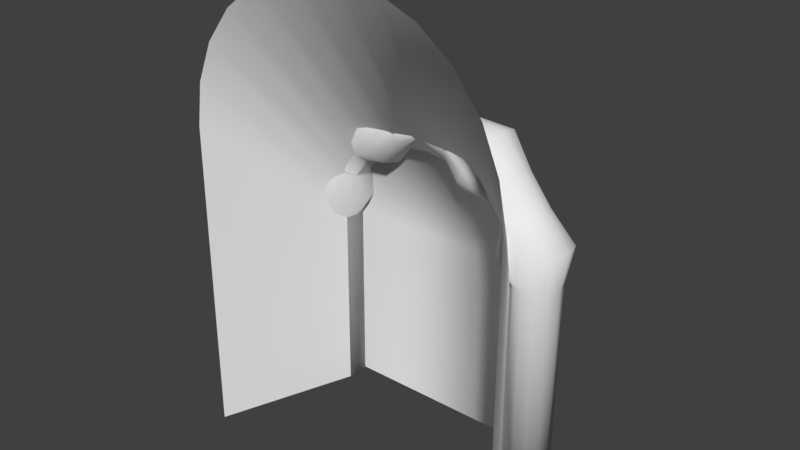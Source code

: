# Source: endGate.blend  (saved by Blender 2.77.0; exported with 4.5.12 LTS)
import bpy
from mathutils import Matrix  # noqa: F401  (used for matrix-valued properties, if any)

bpy.ops.wm.read_factory_settings(use_empty=True)
scene = bpy.context.scene
scene.name = 'Scene'

# ---- collections
col_collection_1 = bpy.data.collections.new('Collection 1'); scene.collection.children.link(col_collection_1)

# ---- world
world_world = bpy.data.worlds.new('World'); scene.world = world_world
world_world.color = (0.05088, 0.05088, 0.05088)
world_world.use_sun_shadow = False
world_world.sun_shadow_jitter_overblur = 0.0
world_world.cycles.sampling_method = 'MANUAL'

# ---- meshes
me_torus_001 = bpy.data.meshes.new('Torus.001')
me_torus_001.from_pydata([(2.067, -0.2436, 0.002795), (2.0, 0.00637, 0.002795), (2.067, 0.2564, 0.002795), (1.997, -0.2373, 0.5406), (1.932, 0.01274, 0.5232), (1.997, 0.2627, 0.5406), (1.79, -0.2373, 1.039), (1.732, 0.01274, 1.006), (1.79, 0.2627, 1.039), (1.462, -0.2373, 1.467), (1.414, 0.01274, 1.42), (1.462, 0.2627, 1.467), (1.033, -0.2373, 1.796), (1.0, 0.01274, 1.738), (1.033, 0.2627, 1.796), (0.535, -0.2373, 2.002), (0.5176, 0.01274, 1.937), (0.535, 0.2627, 2.002), (1.192e-07, -0.2373, 2.073), (1.788e-07, 0.01274, 2.006), (1.192e-07, 0.2627, 2.073), (-0.535, -0.2373, 2.002), (-0.5176, 0.01274, 1.937), (-0.535, 0.2627, 2.002), (-1.033, -0.2373, 1.796), (-1.0, 0.01274, 1.738), (-1.033, 0.2627, 1.796), (-1.462, -0.2373, 1.467), (-1.414, 0.01274, 1.42), (-1.462, 0.2627, 1.467), (-1.79, -0.2373, 1.039), (-1.732, 0.01274, 1.006), (-1.79, 0.2627, 1.039), (-1.997, -0.2373, 0.5406), (-1.932, 0.01274, 0.5232), (-1.997, 0.2627, 0.5406), (-2.067, -0.2436, 0.002795), (-2.0, 0.00637, 0.002795), (-2.067, 0.2564, 0.002795), (2.067, -0.25, -4.0), (2.0, -2.325e-07, -4.0), (2.067, 0.25, -4.0), (-2.067, 0.25, -4.0), (-2.0, -2.186e-08, -4.0), (-2.067, -0.25, -4.0), (3.53, -2.746, 2.445), (3.41, -2.735, 3.363), (3.057, -2.735, 4.215), (2.496, -2.735, 4.946), (1.765, -2.735, 5.507), (0.9137, -2.735, 5.86), (1.023e-07, -2.735, 5.98), (-0.9137, -2.735, 5.86), (-1.765, -2.735, 5.507), (-2.496, -2.735, 4.946), (-3.057, -2.735, 4.215), (-3.41, -2.735, 3.363), (-3.53, -2.746, 2.445), (3.53, -2.757, -4.392), (-3.53, -2.757, -4.392)], [], [(0, 3, 4, 1), (1, 4, 5, 2), (3, 6, 7, 4), (4, 7, 8, 5), (6, 9, 10, 7), (7, 10, 11, 8), (9, 12, 13, 10), (10, 13, 14, 11), (12, 15, 16, 13), (13, 16, 17, 14), (15, 18, 19, 16), (16, 19, 20, 17), (18, 21, 22, 19), (19, 22, 23, 20), (21, 24, 25, 22), (22, 25, 26, 23), (24, 27, 28, 25), (25, 28, 29, 26), (27, 30, 31, 28), (28, 31, 32, 29), (30, 33, 34, 31), (31, 34, 35, 32), (33, 36, 37, 34), (34, 37, 38, 35), (39, 0, 1, 40), (40, 1, 2, 41), (42, 38, 37, 43), (43, 37, 36, 44), (41, 2, 38, 42), (5, 8, 11, 14, 17, 20, 23, 26, 29, 32, 35, 38, 2), (33, 30, 55, 56), (27, 24, 53, 54), (12, 9, 48, 49), (15, 12, 49, 50), (24, 21, 52, 53), (3, 0, 45, 46), (21, 18, 51, 52), (9, 6, 47, 48), (6, 3, 46, 47), (0, 39, 58, 45), (44, 36, 57, 59), (36, 33, 56, 57), (30, 27, 54, 55), (18, 15, 50, 51)])
me_torus_001.polygons.foreach_set('use_smooth', [True] * 44)
_uv = me_torus_001.uv_layers.new(name='UVMap')
_uv.uv.foreach_set('vector', [0.7927, 0.4237, 0.7828, 0.4756, 0.7736, 0.4739, 0.7832, 0.4237, 0.7832, 0.4237, 0.7736, 0.4739, 0.7828, 0.4756, 0.7927, 0.4237, 0.7828, 0.4756, 0.7535, 0.5236, 0.7453, 0.5204, 0.7736, 0.4739, 0.7736, 0.4739, 0.7453, 0.5204, 0.7535, 0.5236, 0.7828, 0.4756, 0.7535, 0.5236, 0.707, 0.5649, 0.7003, 0.5603, 0.7453, 0.5204, 0.7453, 0.5204, 0.7003, 0.5603, 0.707, 0.5649, 0.7535, 0.5236, 0.707, 0.5649, 0.6464, 0.5966, 0.6416, 0.591, 0.7003, 0.5603, 0.7003, 0.5603, 0.6416, 0.591, 0.6464, 0.5966, 0.707, 0.5649, 0.6464, 0.5966, 0.5758, 0.6165, 0.5733, 0.6102, 0.6416, 0.591, 0.6416, 0.591, 0.5733, 0.6102, 0.5758, 0.6165, 0.6464, 0.5966, 0.5758, 0.6165, 0.5, 0.6233, 0.5, 0.6168, 0.5733, 0.6102, 0.5733, 0.6102, 0.5, 0.6168, 0.5, 0.6233, 0.5758, 0.6165, 0.5, 0.6233, 0.4242, 0.6165, 0.4267, 0.6102, 0.5, 0.6168, 0.5, 0.6168, 0.4267, 0.6102, 0.4242, 0.6165, 0.5, 0.6233, 0.4242, 0.6165, 0.3536, 0.5966, 0.3584, 0.591, 0.4267, 0.6102, 0.4267, 0.6102, 0.3584, 0.591, 0.3536, 0.5966, 0.4242, 0.6165, 0.3536, 0.5966, 0.293, 0.5649, 0.2997, 0.5603, 0.3584, 0.591, 0.3584, 0.591, 0.2997, 0.5603, 0.293, 0.5649, 0.3536, 0.5966, 0.293, 0.5649, 0.2465, 0.5236, 0.2547, 0.5204, 0.2997, 0.5603, 0.2997, 0.5603, 0.2547, 0.5204, 0.2465, 0.5236, 0.293, 0.5649, 0.2465, 0.5236, 0.2172, 0.4756, 0.2264, 0.4739, 0.2547, 0.5204, 0.2547, 0.5204, 0.2264, 0.4739, 0.2172, 0.4756, 0.2465, 0.5236, 0.2172, 0.4756, 0.2073, 0.4237, 0.2168, 0.4237, 0.2264, 0.4739, 0.2264, 0.4739, 0.2168, 0.4237, 0.2073, 0.4237, 0.2172, 0.4756, 0.7927, 0.03779, 0.7927, 0.4237, 0.7832, 0.4237, 0.7832, 0.03779, 0.7832, 0.03779, 0.7832, 0.4237, 0.7927, 0.4237, 0.7927, 0.03779, 0.2073, 0.03779, 0.2073, 0.4237, 0.2168, 0.4237, 0.2168, 0.03779, 0.2168, 0.03779, 0.2168, 0.4237, 0.2073, 0.4237, 0.2073, 0.03779, 0.7927, 0.03779, 0.7927, 0.4237, 0.2073, 0.4237, 0.2073, 0.03779, 0.7828, 0.4756, 0.7535, 0.5236, 0.707, 0.5649, 0.6464, 0.5966, 0.5758, 0.6165, 0.5, 0.6233, 0.4242, 0.6165, 0.3536, 0.5966, 0.293, 0.5649, 0.2465, 0.5236, 0.2172, 0.4756, 0.2073, 0.4237, 0.7927, 0.4237, 0.2172, 0.4756, 0.2465, 0.5236, 0.06699, 0.8298, 0.01704, 0.7477, 0.293, 0.5649, 0.3536, 0.5966, 0.25, 0.9544, 0.1464, 0.9003, 0.6464, 0.5966, 0.707, 0.5649, 0.8536, 0.9003, 0.75, 0.9544, 0.5758, 0.6165, 0.6464, 0.5966, 0.75, 0.9544, 0.6294, 0.9884, 0.3536, 0.5966, 0.4242, 0.6165, 0.3706, 0.9884, 0.25, 0.9544, 0.7828, 0.4756, 0.7927, 0.4237, 1.0, 0.6592, 0.983, 0.7477, 0.4242, 0.6165, 0.5, 0.6233, 0.5, 1.0, 0.3706, 0.9884, 0.707, 0.5649, 0.7535, 0.5236, 0.933, 0.8298, 0.8536, 0.9003, 0.7535, 0.5236, 0.7828, 0.4756, 0.983, 0.7477, 0.933, 0.8298, 0.7927, 0.4237, 0.7927, 0.03779, 1.0, 0.0, 1.0, 0.6592, 0.2073, 0.03779, 0.2073, 0.4237, 0.0, 0.6592, 0.0, 0.0, 0.2073, 0.4237, 0.2172, 0.4756, 0.01704, 0.7477, 0.0, 0.6592, 0.2465, 0.5236, 0.293, 0.5649, 0.1464, 0.9003, 0.06699, 0.8298, 0.5, 0.6233, 0.5758, 0.6165, 0.6294, 0.9884, 0.5, 1.0])
me_torus_001.use_remesh_preserve_volume = False
me_torus_001.use_remesh_preserve_attributes = False
me_torus_001.use_mirror_vertex_groups = False
me_torus_001.update()
me_torus = bpy.data.meshes.new('Torus')
me_torus.from_pydata([(3.0, 0.00637, 0.002795), (2.933, -0.2436, 0.002795), (2.75, -0.4266, 0.002795), (2.5, -0.4936, 0.002795), (2.25, -0.4266, 0.002795), (2.067, -0.2436, 0.002795), (2.0, 0.00637, 0.002795), (2.067, 0.2564, 0.002795), (2.25, 0.4394, 0.002795), (2.5, 0.5064, 0.002795), (2.75, 0.4394, 0.002795), (2.933, 0.2564, 0.002795), (3.139, 0.01274, 0.8468), (3.042, -0.3623, 0.8207), (2.777, -0.6368, 0.7497), (2.415, -0.7373, 0.6526), (2.053, -0.6368, 0.5556), (1.787, -0.3623, 0.4845), (1.69, 0.01274, 0.4585), (1.787, 0.3877, 0.4845), (2.053, 0.6623, 0.5556), (2.415, 0.7627, 0.6526), (2.777, 0.6623, 0.7497), (3.042, 0.3877, 0.8207), (2.598, 0.01274, 1.506), (2.54, -0.2373, 1.472), (2.382, -0.4203, 1.381), (2.165, -0.4873, 1.256), (1.949, -0.4203, 1.131), (1.79, -0.2373, 1.039), (1.732, 0.01274, 1.006), (1.79, 0.2627, 1.039), (1.949, 0.4458, 1.131), (2.165, 0.5127, 1.256), (2.382, 0.4458, 1.381), (2.54, 0.2627, 1.472), (2.121, 0.01274, 2.127), (2.074, -0.2373, 2.08), (1.945, -0.4203, 1.95), (1.768, -0.4873, 1.773), (1.591, -0.4203, 1.597), (1.462, -0.2373, 1.467), (1.414, 0.01274, 1.42), (1.462, 0.2627, 1.467), (1.591, 0.4458, 1.597), (1.768, 0.5127, 1.773), (1.945, 0.4458, 1.95), (2.074, 0.2627, 2.08), (1.625, 0.01274, 2.82), (1.575, -0.3623, 2.733), (1.438, -0.6368, 2.495), (1.25, -0.7373, 2.171), (1.062, -0.6368, 1.846), (0.9252, -0.3623, 1.608), (0.875, 0.01274, 1.521), (0.9252, 0.3877, 1.608), (1.062, 0.6623, 1.846), (1.25, 0.7627, 2.171), (1.438, 0.6623, 2.495), (1.575, 0.3877, 2.733), (0.7765, 0.01274, 2.903), (0.7591, -0.2373, 2.839), (0.7118, -0.4203, 2.662), (0.647, -0.4873, 2.42), (0.5823, -0.4203, 2.179), (0.535, -0.2373, 2.002), (0.5176, 0.01274, 1.937), (0.535, 0.2627, 2.002), (0.5823, 0.4458, 2.179), (0.647, 0.5127, 2.42), (0.7118, 0.4458, 2.662), (0.7591, 0.2627, 2.839), (3.576e-07, 0.01274, 2.756), (2.384e-07, -0.2373, 2.722), (2.384e-07, -0.4203, 2.631), (1.192e-07, -0.4873, 2.506), (2.384e-07, -0.4203, 2.381), (1.192e-07, -0.2373, 2.289), (1.788e-07, 0.01274, 2.256), (1.192e-07, 0.2627, 2.289), (2.384e-07, 0.4458, 2.381), (1.192e-07, 0.5127, 2.506), (2.384e-07, 0.4458, 2.631), (2.384e-07, 0.2627, 2.722), (-0.7765, 0.01274, 2.903), (-0.7591, -0.2373, 2.839), (-0.7118, -0.4203, 2.662), (-0.647, -0.4873, 2.42), (-0.5823, -0.4203, 2.179), (-0.535, -0.2373, 2.002), (-0.5176, 0.01274, 1.937), (-0.535, 0.2627, 2.002), (-0.5823, 0.4458, 2.179), (-0.647, 0.5127, 2.42), (-0.7118, 0.4458, 2.662), (-0.7591, 0.2627, 2.839), (-1.625, 0.01274, 2.82), (-1.575, -0.3623, 2.733), (-1.438, -0.6368, 2.495), (-1.25, -0.7373, 2.171), (-1.062, -0.6368, 1.846), (-0.9252, -0.3623, 1.608), (-0.875, 0.01274, 1.521), (-0.9252, 0.3877, 1.608), (-1.062, 0.6623, 1.846), (-1.25, 0.7627, 2.171), (-1.438, 0.6623, 2.495), (-1.575, 0.3877, 2.733), (-2.121, 0.01274, 2.127), (-2.074, -0.2373, 2.08), (-1.945, -0.4203, 1.95), (-1.768, -0.4873, 1.773), (-1.591, -0.4203, 1.597), (-1.462, -0.2373, 1.467), (-1.414, 0.01274, 1.42), (-1.462, 0.2627, 1.467), (-1.591, 0.4458, 1.597), (-1.768, 0.5127, 1.773), (-1.945, 0.4458, 1.95), (-2.074, 0.2627, 2.08), (-2.598, 0.01274, 1.506), (-2.54, -0.2373, 1.472), (-2.382, -0.4203, 1.381), (-2.165, -0.4873, 1.256), (-1.949, -0.4203, 1.131), (-1.79, -0.2373, 1.039), (-1.732, 0.01274, 1.006), (-1.79, 0.2627, 1.039), (-1.949, 0.4458, 1.131), (-2.165, 0.5127, 1.256), (-2.382, 0.4458, 1.381), (-2.54, 0.2627, 1.472), (-3.139, 0.01274, 0.8468), (-3.042, -0.3623, 0.8207), (-2.777, -0.6368, 0.7497), (-2.415, -0.7373, 0.6526), (-2.053, -0.6368, 0.5556), (-1.787, -0.3623, 0.4845), (-1.69, 0.01274, 0.4585), (-1.787, 0.3877, 0.4845), (-2.053, 0.6623, 0.5556), (-2.415, 0.7627, 0.6526), (-2.777, 0.6623, 0.7497), (-3.042, 0.3877, 0.8207), (-3.0, 0.00637, 0.002795), (-2.933, -0.2436, 0.002795), (-2.75, -0.4266, 0.002795), (-2.5, -0.4936, 0.002795), (-2.25, -0.4266, 0.002795), (-2.067, -0.2436, 0.002795), (-2.0, 0.00637, 0.002795), (-2.067, 0.2564, 0.002795), (-2.25, 0.4394, 0.002795), (-2.5, 0.5064, 0.002795), (-2.75, 0.4394, 0.002795), (-2.933, 0.2564, 0.002795), (2.5, 0.5, -4.0), (2.75, 0.433, -4.0), (2.933, 0.25, -4.0), (3.0, -2.186e-08, -4.0), (2.933, -0.25, -4.0), (2.75, -0.433, -4.0), (2.5, -0.5, -4.0), (2.25, -0.433, -4.0), (2.067, -0.25, -4.0), (2.0, -2.325e-07, -4.0), (2.067, 0.25, -4.0), (2.25, 0.433, -4.0), (-2.5, 0.5, -4.0), (-2.25, 0.433, -4.0), (-2.067, 0.25, -4.0), (-2.0, -2.186e-08, -4.0), (-2.067, -0.25, -4.0), (-2.25, -0.433, -4.0), (-2.5, -0.5, -4.0), (-2.75, -0.433, -4.0), (-2.933, -0.25, -4.0), (-3.0, -2.325e-07, -4.0), (-2.933, 0.25, -4.0), (-2.75, 0.433, -4.0)], [], [(0, 12, 13, 1), (1, 13, 14, 2), (2, 14, 15, 3), (3, 15, 16, 4), (4, 16, 17, 5), (5, 17, 18, 6), (6, 18, 19, 7), (7, 19, 20, 8), (8, 20, 21, 9), (9, 21, 22, 10), (10, 22, 23, 11), (0, 11, 23, 12), (12, 24, 25, 13), (13, 25, 26, 14), (14, 26, 27, 15), (15, 27, 28, 16), (16, 28, 29, 17), (17, 29, 30, 18), (18, 30, 31, 19), (19, 31, 32, 20), (20, 32, 33, 21), (21, 33, 34, 22), (22, 34, 35, 23), (23, 35, 24, 12), (24, 36, 37, 25), (25, 37, 38, 26), (26, 38, 39, 27), (27, 39, 40, 28), (28, 40, 41, 29), (29, 41, 42, 30), (30, 42, 43, 31), (31, 43, 44, 32), (32, 44, 45, 33), (33, 45, 46, 34), (34, 46, 47, 35), (35, 47, 36, 24), (36, 48, 49, 37), (37, 49, 50, 38), (38, 50, 51, 39), (39, 51, 52, 40), (40, 52, 53, 41), (41, 53, 54, 42), (42, 54, 55, 43), (43, 55, 56, 44), (44, 56, 57, 45), (45, 57, 58, 46), (46, 58, 59, 47), (47, 59, 48, 36), (48, 60, 61, 49), (49, 61, 62, 50), (50, 62, 63, 51), (51, 63, 64, 52), (52, 64, 65, 53), (53, 65, 66, 54), (54, 66, 67, 55), (55, 67, 68, 56), (56, 68, 69, 57), (57, 69, 70, 58), (58, 70, 71, 59), (59, 71, 60, 48), (60, 72, 73, 61), (61, 73, 74, 62), (62, 74, 75, 63), (63, 75, 76, 64), (64, 76, 77, 65), (65, 77, 78, 66), (66, 78, 79, 67), (67, 79, 80, 68), (68, 80, 81, 69), (69, 81, 82, 70), (70, 82, 83, 71), (71, 83, 72, 60), (72, 84, 85, 73), (73, 85, 86, 74), (74, 86, 87, 75), (75, 87, 88, 76), (76, 88, 89, 77), (77, 89, 90, 78), (78, 90, 91, 79), (79, 91, 92, 80), (80, 92, 93, 81), (81, 93, 94, 82), (82, 94, 95, 83), (83, 95, 84, 72), (84, 96, 97, 85), (85, 97, 98, 86), (86, 98, 99, 87), (87, 99, 100, 88), (88, 100, 101, 89), (89, 101, 102, 90), (90, 102, 103, 91), (91, 103, 104, 92), (92, 104, 105, 93), (93, 105, 106, 94), (94, 106, 107, 95), (95, 107, 96, 84), (96, 108, 109, 97), (97, 109, 110, 98), (98, 110, 111, 99), (99, 111, 112, 100), (100, 112, 113, 101), (101, 113, 114, 102), (102, 114, 115, 103), (103, 115, 116, 104), (104, 116, 117, 105), (105, 117, 118, 106), (106, 118, 119, 107), (107, 119, 108, 96), (108, 120, 121, 109), (109, 121, 122, 110), (110, 122, 123, 111), (111, 123, 124, 112), (112, 124, 125, 113), (113, 125, 126, 114), (114, 126, 127, 115), (115, 127, 128, 116), (116, 128, 129, 117), (117, 129, 130, 118), (118, 130, 131, 119), (119, 131, 120, 108), (120, 132, 133, 121), (121, 133, 134, 122), (122, 134, 135, 123), (123, 135, 136, 124), (124, 136, 137, 125), (125, 137, 138, 126), (126, 138, 139, 127), (127, 139, 140, 128), (128, 140, 141, 129), (129, 141, 142, 130), (130, 142, 143, 131), (131, 143, 132, 120), (132, 144, 145, 133), (133, 145, 146, 134), (134, 146, 147, 135), (135, 147, 148, 136), (136, 148, 149, 137), (137, 149, 150, 138), (138, 150, 151, 139), (139, 151, 152, 140), (140, 152, 153, 141), (141, 153, 154, 142), (142, 154, 155, 143), (143, 155, 144, 132), (156, 9, 10, 157), (157, 10, 11, 158), (158, 11, 0, 159), (159, 0, 1, 160), (160, 1, 2, 161), (161, 2, 3, 162), (162, 3, 4, 163), (163, 4, 5, 164), (164, 5, 6, 165), (165, 6, 7, 166), (166, 7, 8, 167), (167, 8, 9, 156), (156, 157, 158, 159, 160, 161, 162, 163, 164, 165, 166, 167), (168, 153, 152, 169), (169, 152, 151, 170), (170, 151, 150, 171), (171, 150, 149, 172), (172, 149, 148, 173), (173, 148, 147, 174), (174, 147, 146, 175), (175, 146, 145, 176), (176, 145, 144, 177), (177, 144, 155, 178), (178, 155, 154, 179), (179, 154, 153, 168), (168, 169, 170, 171, 172, 173, 174, 175, 176, 177, 178, 179)])
me_torus.polygons.foreach_set('use_smooth', [True] * 170)
_uv = me_torus.uv_layers.new(name='UVMap')
_uv.uv.foreach_set('vector', [0.9778, 0.5798, 1.0, 0.7021, 0.9845, 0.6983, 0.9672, 0.5798, 0.9672, 0.5798, 0.9845, 0.6983, 0.9423, 0.688, 0.938, 0.5798, 0.938, 0.5798, 0.9423, 0.688, 0.8846, 0.674, 0.8982, 0.5798, 0.8982, 0.5798, 0.8846, 0.674, 0.8269, 0.6599, 0.8584, 0.5798, 0.8584, 0.5798, 0.8269, 0.6599, 0.7847, 0.6496, 0.8292, 0.5798, 0.8292, 0.5798, 0.7847, 0.6496, 0.7692, 0.6458, 0.8185, 0.5798, 0.8185, 0.5798, 0.7692, 0.6458, 0.7847, 0.6496, 0.8292, 0.5798, 0.8292, 0.5798, 0.7847, 0.6496, 0.8269, 0.6599, 0.8584, 0.5798, 0.8584, 0.5798, 0.8269, 0.6599, 0.8846, 0.674, 0.8982, 0.5798, 0.8982, 0.5798, 0.8846, 0.674, 0.9423, 0.688, 0.938, 0.5798, 0.938, 0.5798, 0.9423, 0.688, 0.9845, 0.6983, 0.9672, 0.5798, 0.9778, 0.5798, 0.9672, 0.5798, 0.9845, 0.6983, 1.0, 0.7021, 1.0, 0.7021, 0.9138, 0.7975, 0.9046, 0.7927, 0.9845, 0.6983, 0.9845, 0.6983, 0.9046, 0.7927, 0.8793, 0.7794, 0.9423, 0.688, 0.9423, 0.688, 0.8793, 0.7794, 0.8448, 0.7613, 0.8846, 0.674, 0.8846, 0.674, 0.8448, 0.7613, 0.8104, 0.7432, 0.8269, 0.6599, 0.8269, 0.6599, 0.8104, 0.7432, 0.7851, 0.7299, 0.7847, 0.6496, 0.7847, 0.6496, 0.7851, 0.7299, 0.7759, 0.7251, 0.7692, 0.6458, 0.7692, 0.6458, 0.7759, 0.7251, 0.7851, 0.7299, 0.7847, 0.6496, 0.7847, 0.6496, 0.7851, 0.7299, 0.8104, 0.7432, 0.8269, 0.6599, 0.8269, 0.6599, 0.8104, 0.7432, 0.8448, 0.7613, 0.8846, 0.674, 0.8846, 0.674, 0.8448, 0.7613, 0.8793, 0.7794, 0.9423, 0.688, 0.9423, 0.688, 0.8793, 0.7794, 0.9046, 0.7927, 0.9845, 0.6983, 0.9845, 0.6983, 0.9046, 0.7927, 0.9138, 0.7975, 1.0, 0.7021, 0.9138, 0.7975, 0.8379, 0.8875, 0.8303, 0.8807, 0.9046, 0.7927, 0.9046, 0.7927, 0.8303, 0.8807, 0.8097, 0.8619, 0.8793, 0.7794, 0.8793, 0.7794, 0.8097, 0.8619, 0.7816, 0.8363, 0.8448, 0.7613, 0.8448, 0.7613, 0.7816, 0.8363, 0.7534, 0.8107, 0.8104, 0.7432, 0.8104, 0.7432, 0.7534, 0.8107, 0.7328, 0.792, 0.7851, 0.7299, 0.7851, 0.7299, 0.7328, 0.792, 0.7252, 0.7851, 0.7759, 0.7251, 0.7759, 0.7251, 0.7252, 0.7851, 0.7328, 0.792, 0.7851, 0.7299, 0.7851, 0.7299, 0.7328, 0.792, 0.7534, 0.8107, 0.8104, 0.7432, 0.8104, 0.7432, 0.7534, 0.8107, 0.7816, 0.8363, 0.8448, 0.7613, 0.8448, 0.7613, 0.7816, 0.8363, 0.8097, 0.8619, 0.8793, 0.7794, 0.8793, 0.7794, 0.8097, 0.8619, 0.8303, 0.8807, 0.9046, 0.7927, 0.9046, 0.7927, 0.8303, 0.8807, 0.8379, 0.8875, 0.9138, 0.7975, 0.8379, 0.8875, 0.7588, 0.9879, 0.7508, 0.9753, 0.8303, 0.8807, 0.8303, 0.8807, 0.7508, 0.9753, 0.729, 0.9409, 0.8097, 0.8619, 0.8097, 0.8619, 0.729, 0.9409, 0.6991, 0.8939, 0.7816, 0.8363, 0.7816, 0.8363, 0.6991, 0.8939, 0.6692, 0.8468, 0.7534, 0.8107, 0.7534, 0.8107, 0.6692, 0.8468, 0.6474, 0.8124, 0.7328, 0.792, 0.7328, 0.792, 0.6474, 0.8124, 0.6394, 0.7998, 0.7252, 0.7851, 0.7252, 0.7851, 0.6394, 0.7998, 0.6474, 0.8124, 0.7328, 0.792, 0.7328, 0.792, 0.6474, 0.8124, 0.6692, 0.8468, 0.7534, 0.8107, 0.7534, 0.8107, 0.6692, 0.8468, 0.6991, 0.8939, 0.7816, 0.8363, 0.7816, 0.8363, 0.6991, 0.8939, 0.729, 0.9409, 0.8097, 0.8619, 0.8097, 0.8619, 0.729, 0.9409, 0.7508, 0.9753, 0.8303, 0.8807, 0.8303, 0.8807, 0.7508, 0.9753, 0.7588, 0.9879, 0.8379, 0.8875, 0.7588, 0.9879, 0.6237, 1.0, 0.6209, 0.9906, 0.7508, 0.9753, 0.7508, 0.9753, 0.6209, 0.9906, 0.6134, 0.965, 0.729, 0.9409, 0.729, 0.9409, 0.6134, 0.965, 0.6031, 0.93, 0.6991, 0.8939, 0.6991, 0.8939, 0.6031, 0.93, 0.5928, 0.8951, 0.6692, 0.8468, 0.6692, 0.8468, 0.5928, 0.8951, 0.5852, 0.8695, 0.6474, 0.8124, 0.6474, 0.8124, 0.5852, 0.8695, 0.5824, 0.8601, 0.6394, 0.7998, 0.6394, 0.7998, 0.5824, 0.8601, 0.5852, 0.8695, 0.6474, 0.8124, 0.6474, 0.8124, 0.5852, 0.8695, 0.5928, 0.8951, 0.6692, 0.8468, 0.6692, 0.8468, 0.5928, 0.8951, 0.6031, 0.93, 0.6991, 0.8939, 0.6991, 0.8939, 0.6031, 0.93, 0.6134, 0.965, 0.729, 0.9409, 0.729, 0.9409, 0.6134, 0.965, 0.6209, 0.9906, 0.7508, 0.9753, 0.7508, 0.9753, 0.6209, 0.9906, 0.6237, 1.0, 0.7588, 0.9879, 0.6237, 1.0, 0.5, 0.9786, 0.5, 0.9737, 0.6209, 0.9906, 0.6209, 0.9906, 0.5, 0.9737, 0.5, 0.9605, 0.6134, 0.965, 0.6134, 0.965, 0.5, 0.9605, 0.5, 0.9424, 0.6031, 0.93, 0.6031, 0.93, 0.5, 0.9424, 0.5, 0.9243, 0.5928, 0.8951, 0.5928, 0.8951, 0.5, 0.9243, 0.5, 0.911, 0.5852, 0.8695, 0.5852, 0.8695, 0.5, 0.911, 0.5, 0.9062, 0.5824, 0.8601, 0.5824, 0.8601, 0.5, 0.9062, 0.5, 0.911, 0.5852, 0.8695, 0.5852, 0.8695, 0.5, 0.911, 0.5, 0.9243, 0.5928, 0.8951, 0.5928, 0.8951, 0.5, 0.9243, 0.5, 0.9424, 0.6031, 0.93, 0.6031, 0.93, 0.5, 0.9424, 0.5, 0.9605, 0.6134, 0.965, 0.6134, 0.965, 0.5, 0.9605, 0.5, 0.9737, 0.6209, 0.9906, 0.6209, 0.9906, 0.5, 0.9737, 0.5, 0.9786, 0.6237, 1.0, 0.5, 0.9786, 0.3763, 1.0, 0.3791, 0.9906, 0.5, 0.9737, 0.5, 0.9737, 0.3791, 0.9906, 0.3866, 0.965, 0.5, 0.9605, 0.5, 0.9605, 0.3866, 0.965, 0.3969, 0.93, 0.5, 0.9424, 0.5, 0.9424, 0.3969, 0.93, 0.4072, 0.8951, 0.5, 0.9243, 0.5, 0.9243, 0.4072, 0.8951, 0.4148, 0.8695, 0.5, 0.911, 0.5, 0.911, 0.4148, 0.8695, 0.4176, 0.8601, 0.5, 0.9062, 0.5, 0.9062, 0.4176, 0.8601, 0.4148, 0.8695, 0.5, 0.911, 0.5, 0.911, 0.4148, 0.8695, 0.4072, 0.8951, 0.5, 0.9243, 0.5, 0.9243, 0.4072, 0.8951, 0.3969, 0.93, 0.5, 0.9424, 0.5, 0.9424, 0.3969, 0.93, 0.3866, 0.965, 0.5, 0.9605, 0.5, 0.9605, 0.3866, 0.965, 0.3791, 0.9906, 0.5, 0.9737, 0.5, 0.9737, 0.3791, 0.9906, 0.3763, 1.0, 0.5, 0.9786, 0.3763, 1.0, 0.2412, 0.9879, 0.2492, 0.9753, 0.3791, 0.9906, 0.3791, 0.9906, 0.2492, 0.9753, 0.271, 0.9409, 0.3866, 0.965, 0.3866, 0.965, 0.271, 0.9409, 0.3009, 0.8939, 0.3969, 0.93, 0.3969, 0.93, 0.3009, 0.8939, 0.3308, 0.8468, 0.4072, 0.8951, 0.4072, 0.8951, 0.3308, 0.8468, 0.3526, 0.8124, 0.4148, 0.8695, 0.4148, 0.8695, 0.3526, 0.8124, 0.3606, 0.7998, 0.4176, 0.8601, 0.4176, 0.8601, 0.3606, 0.7998, 0.3526, 0.8124, 0.4148, 0.8695, 0.4148, 0.8695, 0.3526, 0.8124, 0.3308, 0.8468, 0.4072, 0.8951, 0.4072, 0.8951, 0.3308, 0.8468, 0.3009, 0.8939, 0.3969, 0.93, 0.3969, 0.93, 0.3009, 0.8939, 0.271, 0.9409, 0.3866, 0.965, 0.3866, 0.965, 0.271, 0.9409, 0.2492, 0.9753, 0.3791, 0.9906, 0.3791, 0.9906, 0.2492, 0.9753, 0.2412, 0.9879, 0.3763, 1.0, 0.2412, 0.9879, 0.1621, 0.8875, 0.1697, 0.8807, 0.2492, 0.9753, 0.2492, 0.9753, 0.1697, 0.8807, 0.1903, 0.8619, 0.271, 0.9409, 0.271, 0.9409, 0.1903, 0.8619, 0.2184, 0.8363, 0.3009, 0.8939, 0.3009, 0.8939, 0.2184, 0.8363, 0.2466, 0.8107, 0.3308, 0.8468, 0.3308, 0.8468, 0.2466, 0.8107, 0.2672, 0.792, 0.3526, 0.8124, 0.3526, 0.8124, 0.2672, 0.792, 0.2748, 0.7851, 0.3606, 0.7998, 0.3606, 0.7998, 0.2748, 0.7851, 0.2672, 0.792, 0.3526, 0.8124, 0.3526, 0.8124, 0.2672, 0.792, 0.2466, 0.8107, 0.3308, 0.8468, 0.3308, 0.8468, 0.2466, 0.8107, 0.2184, 0.8363, 0.3009, 0.8939, 0.3009, 0.8939, 0.2184, 0.8363, 0.1903, 0.8619, 0.271, 0.9409, 0.271, 0.9409, 0.1903, 0.8619, 0.1697, 0.8807, 0.2492, 0.9753, 0.2492, 0.9753, 0.1697, 0.8807, 0.1621, 0.8875, 0.2412, 0.9879, 0.1621, 0.8875, 0.0862, 0.7975, 0.09544, 0.7927, 0.1697, 0.8807, 0.1697, 0.8807, 0.09544, 0.7927, 0.1207, 0.7794, 0.1903, 0.8619, 0.1903, 0.8619, 0.1207, 0.7794, 0.1552, 0.7613, 0.2184, 0.8363, 0.2184, 0.8363, 0.1552, 0.7613, 0.1896, 0.7432, 0.2466, 0.8107, 0.2466, 0.8107, 0.1896, 0.7432, 0.2149, 0.7299, 0.2672, 0.792, 0.2672, 0.792, 0.2149, 0.7299, 0.2241, 0.7251, 0.2748, 0.7851, 0.2748, 0.7851, 0.2241, 0.7251, 0.2149, 0.7299, 0.2672, 0.792, 0.2672, 0.792, 0.2149, 0.7299, 0.1896, 0.7432, 0.2466, 0.8107, 0.2466, 0.8107, 0.1896, 0.7432, 0.1552, 0.7613, 0.2184, 0.8363, 0.2184, 0.8363, 0.1552, 0.7613, 0.1207, 0.7794, 0.1903, 0.8619, 0.1903, 0.8619, 0.1207, 0.7794, 0.09544, 0.7927, 0.1697, 0.8807, 0.1697, 0.8807, 0.09544, 0.7927, 0.0862, 0.7975, 0.1621, 0.8875, 0.0862, 0.7975, 0.0, 0.7021, 0.01546, 0.6983, 0.09544, 0.7927, 0.09544, 0.7927, 0.01546, 0.6983, 0.05769, 0.688, 0.1207, 0.7794, 0.1207, 0.7794, 0.05769, 0.688, 0.1154, 0.674, 0.1552, 0.7613, 0.1552, 0.7613, 0.1154, 0.674, 0.1731, 0.6599, 0.1896, 0.7432, 0.1896, 0.7432, 0.1731, 0.6599, 0.2153, 0.6496, 0.2149, 0.7299, 0.2149, 0.7299, 0.2153, 0.6496, 0.2308, 0.6458, 0.2241, 0.7251, 0.2241, 0.7251, 0.2308, 0.6458, 0.2153, 0.6496, 0.2149, 0.7299, 0.2149, 0.7299, 0.2153, 0.6496, 0.1731, 0.6599, 0.1896, 0.7432, 0.1896, 0.7432, 0.1731, 0.6599, 0.1154, 0.674, 0.1552, 0.7613, 0.1552, 0.7613, 0.1154, 0.674, 0.05769, 0.688, 0.1207, 0.7794, 0.1207, 0.7794, 0.05769, 0.688, 0.01546, 0.6983, 0.09544, 0.7927, 0.09544, 0.7927, 0.01546, 0.6983, 0.0, 0.7021, 0.0862, 0.7975, 0.0, 0.7021, 0.02218, 0.5798, 0.03285, 0.5798, 0.01546, 0.6983, 0.01546, 0.6983, 0.03285, 0.5798, 0.062, 0.5798, 0.05769, 0.688, 0.05769, 0.688, 0.062, 0.5798, 0.1018, 0.5798, 0.1154, 0.674, 0.1154, 0.674, 0.1018, 0.5798, 0.1416, 0.5798, 0.1731, 0.6599, 0.1731, 0.6599, 0.1416, 0.5798, 0.1708, 0.5798, 0.2153, 0.6496, 0.2153, 0.6496, 0.1708, 0.5798, 0.1815, 0.5798, 0.2308, 0.6458, 0.2308, 0.6458, 0.1815, 0.5798, 0.1708, 0.5798, 0.2153, 0.6496, 0.2153, 0.6496, 0.1708, 0.5798, 0.1416, 0.5798, 0.1731, 0.6599, 0.1731, 0.6599, 0.1416, 0.5798, 0.1018, 0.5798, 0.1154, 0.674, 0.1154, 0.674, 0.1018, 0.5798, 0.062, 0.5798, 0.05769, 0.688, 0.05769, 0.688, 0.062, 0.5798, 0.03285, 0.5798, 0.01546, 0.6983, 0.01546, 0.6983, 0.03285, 0.5798, 0.02218, 0.5798, 0.0, 0.7021, 0.8982, 0.0, 0.8982, 0.5798, 0.938, 0.5798, 0.938, 0.0, 0.938, 0.0, 0.938, 0.5798, 0.9672, 0.5798, 0.9672, 0.0, 0.9672, 0.0, 0.9672, 0.5798, 0.9778, 0.5798, 0.9778, 0.0, 0.9778, 0.0, 0.9778, 0.5798, 0.9672, 0.5798, 0.9672, 0.0, 0.9672, 0.0, 0.9672, 0.5798, 0.938, 0.5798, 0.938, 0.0, 0.938, 0.0, 0.938, 0.5798, 0.8982, 0.5798, 0.8982, 0.0, 0.8982, 0.0, 0.8982, 0.5798, 0.8584, 0.5798, 0.8584, 0.0, 0.8584, 0.0, 0.8584, 0.5798, 0.8292, 0.5798, 0.8292, 0.0, 0.8292, 0.0, 0.8292, 0.5798, 0.8185, 0.5798, 0.8185, 0.0, 0.8185, 0.0, 0.8185, 0.5798, 0.8292, 0.5798, 0.8292, 0.0, 0.8292, 0.0, 0.8292, 0.5798, 0.8584, 0.5798, 0.8584, 0.0, 0.8584, 0.0, 0.8584, 0.5798, 0.8982, 0.5798, 0.8982, 0.0, 0.8982, 0.0, 0.938, 0.0, 0.9672, 0.0, 0.9778, 0.0, 0.9672, 0.0, 0.938, 0.0, 0.8982, 0.0, 0.8584, 0.0, 0.8292, 0.0, 0.8185, 0.0, 0.8292, 0.0, 0.8584, 0.0, 0.1018, 0.0, 0.1018, 0.5798, 0.1416, 0.5798, 0.1416, 0.0, 0.1416, 0.0, 0.1416, 0.5798, 0.1708, 0.5798, 0.1708, 0.0, 0.1708, 0.0, 0.1708, 0.5798, 0.1815, 0.5798, 0.1815, 0.0, 0.1815, 0.0, 0.1815, 0.5798, 0.1708, 0.5798, 0.1708, 0.0, 0.1708, 0.0, 0.1708, 0.5798, 0.1416, 0.5798, 0.1416, 0.0, 0.1416, 0.0, 0.1416, 0.5798, 0.1018, 0.5798, 0.1018, 0.0, 0.1018, 0.0, 0.1018, 0.5798, 0.062, 0.5798, 0.062, 0.0, 0.062, 0.0, 0.062, 0.5798, 0.03285, 0.5798, 0.03285, 0.0, 0.03285, 0.0, 0.03285, 0.5798, 0.02218, 0.5798, 0.02218, 0.0, 0.02218, 0.0, 0.02218, 0.5798, 0.03285, 0.5798, 0.03285, 0.0, 0.03285, 0.0, 0.03285, 0.5798, 0.062, 0.5798, 0.062, 0.0, 0.062, 0.0, 0.062, 0.5798, 0.1018, 0.5798, 0.1018, 0.0, 0.1018, 0.0, 0.1416, 0.0, 0.1708, 0.0, 0.1815, 0.0, 0.1708, 0.0, 0.1416, 0.0, 0.1018, 0.0, 0.062, 0.0, 0.03285, 0.0, 0.02218, 0.0, 0.03285, 0.0, 0.062, 0.0])
me_torus.use_remesh_preserve_volume = False
me_torus.use_remesh_preserve_attributes = False
me_torus.use_mirror_vertex_groups = False
me_torus.update()

# ---- objects
ob_beam = bpy.data.objects.new('Beam', me_torus_001)
ob_gate = bpy.data.objects.new('Gate', me_torus)

# ---- transforms, parenting, visibility, modifiers, constraints
ob_beam.location = (0.0, 0.0, 4.0)
ob_beam.lineart.crease_threshold = 0.0
ob_gate.location = (0.0, 0.0, 4.0)
ob_gate.lineart.crease_threshold = 0.0

# ---- collection membership
col_collection_1.objects.link(ob_beam)
col_collection_1.objects.link(ob_gate)

# ---- scene / render settings (as saved in the file)
scene.frame_start = 1; scene.frame_end = 250; scene.frame_set(1)
scene.render.engine = 'BLENDER_EEVEE_NEXT'
scene.render.resolution_percentage = 50
scene.render.dither_intensity = 0.0
scene.cycles.use_denoising = False
scene.cycles.samples = 128
scene.cycles.sampling_pattern = 'TABULATED_SOBOL'
scene.cycles.light_sampling_threshold = 0.0
scene.cycles.use_adaptive_sampling = False
scene.cycles.use_light_tree = False
scene.cycles.blur_glossy = 0.0
scene.cycles.sample_clamp_indirect = 0.0
scene.view_settings.view_transform = 'Standard'
bpy.context.view_layer.update()

# ---- added for rendering (the .blend has no active camera and no usable light): camera, sun
cam_auto = bpy.data.cameras.new('AutoCamera')
cam_auto.lens = 50.0
cam_auto.sensor_width = 36.0
cam_auto.clip_end = 1000.0
ob_auto_camera = bpy.data.objects.new('AutoCamera', cam_auto)
scene.collection.objects.link(ob_auto_camera)
ob_auto_camera.location = (12.0572, -15.4656, 14.4399)
ob_auto_camera.rotation_euler = (1.09748, -7.21219e-08, 0.694738)
scene.camera = ob_auto_camera
light_auto_sun = bpy.data.lights.new('AutoSun', 'SUN')
light_auto_sun.energy = 3.0
light_auto_sun.angle = 0.0523599
ob_auto_sun = bpy.data.objects.new('AutoSun', light_auto_sun)
scene.collection.objects.link(ob_auto_sun)
ob_auto_sun.rotation_euler = (0.872665, 0.174533, 0.523599)
bpy.context.view_layer.update()
